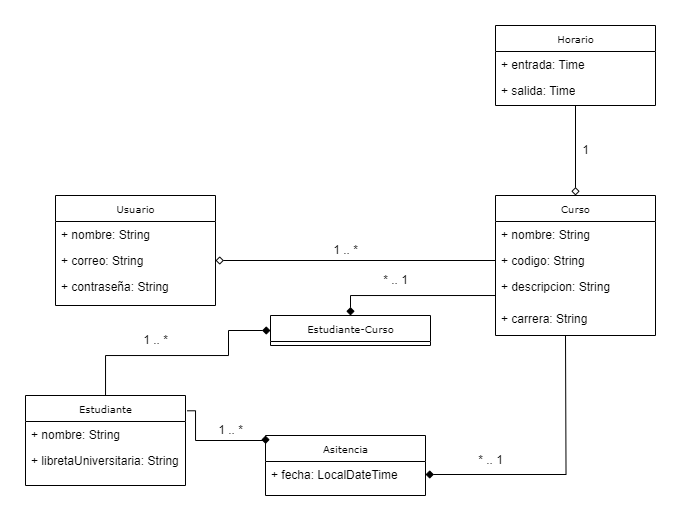

The diagram above was exported from draw.io. Its source (the exported page's mxGraphModel, read from the mxfile embedded in the PNG):
<mxGraphModel dx="961" dy="-577" grid="1" gridSize="10" guides="1" tooltips="1" connect="1" arrows="1" fold="1" page="1" pageScale="1" pageWidth="850" pageHeight="1100" background="none" math="0" shadow="0">
  <root>
    <mxCell id="0" />
    <mxCell id="1" parent="0" />
    <mxCell id="4SNNS_A-2L8r9xDXUHhf-1" value="Usuario" style="swimlane;html=1;fontStyle=0;childLayout=stackLayout;horizontal=1;startSize=26;fillColor=none;horizontalStack=0;resizeParent=1;resizeLast=0;collapsible=1;marginBottom=0;swimlaneFillColor=#ffffff;rounded=0;shadow=0;comic=0;labelBackgroundColor=none;strokeWidth=1;fontFamily=Verdana;fontSize=10;align=center;" vertex="1" parent="1">
      <mxGeometry x="130" y="1370" width="160" height="110" as="geometry" />
    </mxCell>
    <mxCell id="4SNNS_A-2L8r9xDXUHhf-2" value="+ nombre: String&amp;nbsp;" style="text;html=1;strokeColor=none;fillColor=none;align=left;verticalAlign=top;spacingLeft=4;spacingRight=4;whiteSpace=wrap;overflow=hidden;rotatable=0;points=[[0,0.5],[1,0.5]];portConstraint=eastwest;" vertex="1" parent="4SNNS_A-2L8r9xDXUHhf-1">
      <mxGeometry y="26" width="160" height="26" as="geometry" />
    </mxCell>
    <mxCell id="4SNNS_A-2L8r9xDXUHhf-3" value="+ correo: String&lt;br&gt;" style="text;html=1;strokeColor=none;fillColor=none;align=left;verticalAlign=top;spacingLeft=4;spacingRight=4;whiteSpace=wrap;overflow=hidden;rotatable=0;points=[[0,0.5],[1,0.5]];portConstraint=eastwest;" vertex="1" parent="4SNNS_A-2L8r9xDXUHhf-1">
      <mxGeometry y="52" width="160" height="26" as="geometry" />
    </mxCell>
    <mxCell id="4SNNS_A-2L8r9xDXUHhf-4" value="+ contraseña: String" style="text;html=1;strokeColor=none;fillColor=none;align=left;verticalAlign=top;spacingLeft=4;spacingRight=4;whiteSpace=wrap;overflow=hidden;rotatable=0;points=[[0,0.5],[1,0.5]];portConstraint=eastwest;" vertex="1" parent="4SNNS_A-2L8r9xDXUHhf-1">
      <mxGeometry y="78" width="160" height="26" as="geometry" />
    </mxCell>
    <mxCell id="4SNNS_A-2L8r9xDXUHhf-41" style="edgeStyle=orthogonalEdgeStyle;rounded=0;orthogonalLoop=1;jettySize=auto;html=1;entryX=0.5;entryY=1;entryDx=0;entryDy=0;startArrow=diamond;startFill=0;endArrow=none;endFill=0;" edge="1" parent="1" source="4SNNS_A-2L8r9xDXUHhf-8" target="4SNNS_A-2L8r9xDXUHhf-37">
      <mxGeometry relative="1" as="geometry" />
    </mxCell>
    <mxCell id="4SNNS_A-2L8r9xDXUHhf-8" value="Curso" style="swimlane;html=1;fontStyle=0;childLayout=stackLayout;horizontal=1;startSize=26;fillColor=none;horizontalStack=0;resizeParent=1;resizeLast=0;collapsible=1;marginBottom=0;swimlaneFillColor=#ffffff;rounded=0;shadow=0;comic=0;labelBackgroundColor=none;strokeWidth=1;fontFamily=Verdana;fontSize=10;align=center;" vertex="1" parent="1">
      <mxGeometry x="570" y="1370" width="160" height="140" as="geometry" />
    </mxCell>
    <mxCell id="4SNNS_A-2L8r9xDXUHhf-9" value="+ nombre: String&amp;nbsp;" style="text;html=1;strokeColor=none;fillColor=none;align=left;verticalAlign=top;spacingLeft=4;spacingRight=4;whiteSpace=wrap;overflow=hidden;rotatable=0;points=[[0,0.5],[1,0.5]];portConstraint=eastwest;" vertex="1" parent="4SNNS_A-2L8r9xDXUHhf-8">
      <mxGeometry y="26" width="160" height="26" as="geometry" />
    </mxCell>
    <mxCell id="4SNNS_A-2L8r9xDXUHhf-10" value="+ codigo: String" style="text;html=1;strokeColor=none;fillColor=none;align=left;verticalAlign=top;spacingLeft=4;spacingRight=4;whiteSpace=wrap;overflow=hidden;rotatable=0;points=[[0,0.5],[1,0.5]];portConstraint=eastwest;" vertex="1" parent="4SNNS_A-2L8r9xDXUHhf-8">
      <mxGeometry y="52" width="160" height="26" as="geometry" />
    </mxCell>
    <mxCell id="4SNNS_A-2L8r9xDXUHhf-11" value="+ descripcion: String" style="text;html=1;strokeColor=none;fillColor=none;align=left;verticalAlign=top;spacingLeft=4;spacingRight=4;whiteSpace=wrap;overflow=hidden;rotatable=0;points=[[0,0.5],[1,0.5]];portConstraint=eastwest;" vertex="1" parent="4SNNS_A-2L8r9xDXUHhf-8">
      <mxGeometry y="78" width="160" height="32" as="geometry" />
    </mxCell>
    <mxCell id="4SNNS_A-2L8r9xDXUHhf-12" value="+ carrera: String" style="text;html=1;strokeColor=none;fillColor=none;align=left;verticalAlign=top;spacingLeft=4;spacingRight=4;whiteSpace=wrap;overflow=hidden;rotatable=0;points=[[0,0.5],[1,0.5]];portConstraint=eastwest;" vertex="1" parent="4SNNS_A-2L8r9xDXUHhf-8">
      <mxGeometry y="110" width="160" height="26" as="geometry" />
    </mxCell>
    <mxCell id="4SNNS_A-2L8r9xDXUHhf-35" style="edgeStyle=orthogonalEdgeStyle;rounded=0;orthogonalLoop=1;jettySize=auto;html=1;entryX=0;entryY=0.5;entryDx=0;entryDy=0;endArrow=diamond;endFill=1;startArrow=none;startFill=0;" edge="1" parent="1" source="4SNNS_A-2L8r9xDXUHhf-13" target="4SNNS_A-2L8r9xDXUHhf-30">
      <mxGeometry relative="1" as="geometry">
        <Array as="points">
          <mxPoint x="180" y="1530" />
          <mxPoint x="303" y="1530" />
          <mxPoint x="303" y="1505" />
        </Array>
      </mxGeometry>
    </mxCell>
    <mxCell id="4SNNS_A-2L8r9xDXUHhf-13" value="Estudiante" style="swimlane;html=1;fontStyle=0;childLayout=stackLayout;horizontal=1;startSize=26;fillColor=none;horizontalStack=0;resizeParent=1;resizeLast=0;collapsible=1;marginBottom=0;swimlaneFillColor=#ffffff;rounded=0;shadow=0;comic=0;labelBackgroundColor=none;strokeWidth=1;fontFamily=Verdana;fontSize=10;align=center;" vertex="1" parent="1">
      <mxGeometry x="100" y="1570" width="160" height="90" as="geometry" />
    </mxCell>
    <mxCell id="4SNNS_A-2L8r9xDXUHhf-14" value="+ nombre: String" style="text;html=1;strokeColor=none;fillColor=none;align=left;verticalAlign=top;spacingLeft=4;spacingRight=4;whiteSpace=wrap;overflow=hidden;rotatable=0;points=[[0,0.5],[1,0.5]];portConstraint=eastwest;" vertex="1" parent="4SNNS_A-2L8r9xDXUHhf-13">
      <mxGeometry y="26" width="160" height="26" as="geometry" />
    </mxCell>
    <mxCell id="4SNNS_A-2L8r9xDXUHhf-15" value="+ libretaUniversitaria: String" style="text;html=1;strokeColor=none;fillColor=none;align=left;verticalAlign=top;spacingLeft=4;spacingRight=4;whiteSpace=wrap;overflow=hidden;rotatable=0;points=[[0,0.5],[1,0.5]];portConstraint=eastwest;" vertex="1" parent="4SNNS_A-2L8r9xDXUHhf-13">
      <mxGeometry y="52" width="160" height="26" as="geometry" />
    </mxCell>
    <mxCell id="4SNNS_A-2L8r9xDXUHhf-21" value="Asitencia" style="swimlane;html=1;fontStyle=0;childLayout=stackLayout;horizontal=1;startSize=26;fillColor=none;horizontalStack=0;resizeParent=1;resizeLast=0;collapsible=1;marginBottom=0;swimlaneFillColor=#ffffff;rounded=0;shadow=0;comic=0;labelBackgroundColor=none;strokeWidth=1;fontFamily=Verdana;fontSize=10;align=center;" vertex="1" parent="1">
      <mxGeometry x="340" y="1610" width="160" height="60" as="geometry" />
    </mxCell>
    <mxCell id="4SNNS_A-2L8r9xDXUHhf-26" style="edgeStyle=orthogonalEdgeStyle;rounded=0;orthogonalLoop=1;jettySize=auto;html=1;endArrow=none;endFill=0;startArrow=diamond;startFill=1;" edge="1" parent="4SNNS_A-2L8r9xDXUHhf-21" source="4SNNS_A-2L8r9xDXUHhf-22">
      <mxGeometry relative="1" as="geometry">
        <mxPoint x="300" y="-100" as="targetPoint" />
      </mxGeometry>
    </mxCell>
    <mxCell id="4SNNS_A-2L8r9xDXUHhf-22" value="+ fecha: LocalDateTime" style="text;html=1;strokeColor=none;fillColor=none;align=left;verticalAlign=top;spacingLeft=4;spacingRight=4;whiteSpace=wrap;overflow=hidden;rotatable=0;points=[[0,0.5],[1,0.5]];portConstraint=eastwest;" vertex="1" parent="4SNNS_A-2L8r9xDXUHhf-21">
      <mxGeometry y="26" width="160" height="26" as="geometry" />
    </mxCell>
    <mxCell id="4SNNS_A-2L8r9xDXUHhf-28" style="edgeStyle=orthogonalEdgeStyle;rounded=0;orthogonalLoop=1;jettySize=auto;html=1;entryX=0;entryY=0.5;entryDx=0;entryDy=0;endArrow=none;endFill=0;startArrow=diamond;startFill=0;" edge="1" parent="1" source="4SNNS_A-2L8r9xDXUHhf-3" target="4SNNS_A-2L8r9xDXUHhf-10">
      <mxGeometry relative="1" as="geometry" />
    </mxCell>
    <mxCell id="4SNNS_A-2L8r9xDXUHhf-27" style="edgeStyle=orthogonalEdgeStyle;rounded=0;orthogonalLoop=1;jettySize=auto;html=1;endArrow=none;endFill=0;startArrow=diamond;startFill=1;entryX=1.011;entryY=0.17;entryDx=0;entryDy=0;entryPerimeter=0;" edge="1" parent="1" target="4SNNS_A-2L8r9xDXUHhf-13">
      <mxGeometry relative="1" as="geometry">
        <mxPoint x="170" y="1590" as="targetPoint" />
        <mxPoint x="340" y="1610" as="sourcePoint" />
        <Array as="points">
          <mxPoint x="340" y="1615" />
          <mxPoint x="270" y="1615" />
          <mxPoint x="270" y="1585" />
        </Array>
      </mxGeometry>
    </mxCell>
    <mxCell id="4SNNS_A-2L8r9xDXUHhf-30" value="Estudiante-Curso" style="swimlane;html=1;fontStyle=0;childLayout=stackLayout;horizontal=1;startSize=26;fillColor=none;horizontalStack=0;resizeParent=1;resizeLast=0;collapsible=1;marginBottom=0;swimlaneFillColor=#ffffff;rounded=0;shadow=0;comic=0;labelBackgroundColor=none;strokeWidth=1;fontFamily=Verdana;fontSize=10;align=center;" vertex="1" parent="1">
      <mxGeometry x="345" y="1490" width="160" height="30" as="geometry" />
    </mxCell>
    <mxCell id="4SNNS_A-2L8r9xDXUHhf-36" style="edgeStyle=orthogonalEdgeStyle;rounded=0;orthogonalLoop=1;jettySize=auto;html=1;entryX=0;entryY=0.688;entryDx=0;entryDy=0;entryPerimeter=0;startArrow=diamond;startFill=1;endArrow=none;endFill=0;" edge="1" parent="1" source="4SNNS_A-2L8r9xDXUHhf-30" target="4SNNS_A-2L8r9xDXUHhf-11">
      <mxGeometry relative="1" as="geometry" />
    </mxCell>
    <mxCell id="4SNNS_A-2L8r9xDXUHhf-37" value="Horario" style="swimlane;html=1;fontStyle=0;childLayout=stackLayout;horizontal=1;startSize=26;fillColor=none;horizontalStack=0;resizeParent=1;resizeLast=0;collapsible=1;marginBottom=0;swimlaneFillColor=#ffffff;rounded=0;shadow=0;comic=0;labelBackgroundColor=none;strokeWidth=1;fontFamily=Verdana;fontSize=10;align=center;" vertex="1" parent="1">
      <mxGeometry x="570" y="1200" width="160" height="80" as="geometry" />
    </mxCell>
    <mxCell id="4SNNS_A-2L8r9xDXUHhf-38" value="+ entrada: Time" style="text;html=1;strokeColor=none;fillColor=none;align=left;verticalAlign=top;spacingLeft=4;spacingRight=4;whiteSpace=wrap;overflow=hidden;rotatable=0;points=[[0,0.5],[1,0.5]];portConstraint=eastwest;" vertex="1" parent="4SNNS_A-2L8r9xDXUHhf-37">
      <mxGeometry y="26" width="160" height="26" as="geometry" />
    </mxCell>
    <mxCell id="4SNNS_A-2L8r9xDXUHhf-39" value="+ salida: Time" style="text;html=1;strokeColor=none;fillColor=none;align=left;verticalAlign=top;spacingLeft=4;spacingRight=4;whiteSpace=wrap;overflow=hidden;rotatable=0;points=[[0,0.5],[1,0.5]];portConstraint=eastwest;" vertex="1" parent="4SNNS_A-2L8r9xDXUHhf-37">
      <mxGeometry y="52" width="160" height="26" as="geometry" />
    </mxCell>
    <mxCell id="4SNNS_A-2L8r9xDXUHhf-42" value="1" style="text;html=1;align=center;verticalAlign=middle;resizable=0;points=[];autosize=1;strokeColor=none;fillColor=none;" vertex="1" parent="1">
      <mxGeometry x="645" y="1310" width="30" height="30" as="geometry" />
    </mxCell>
    <mxCell id="4SNNS_A-2L8r9xDXUHhf-43" value="1 .. *" style="text;html=1;align=center;verticalAlign=middle;resizable=0;points=[];autosize=1;strokeColor=none;fillColor=none;" vertex="1" parent="1">
      <mxGeometry x="395" y="1410" width="50" height="30" as="geometry" />
    </mxCell>
    <mxCell id="4SNNS_A-2L8r9xDXUHhf-44" value="* .. 1" style="text;html=1;align=center;verticalAlign=middle;resizable=0;points=[];autosize=1;strokeColor=none;fillColor=none;" vertex="1" parent="1">
      <mxGeometry x="445" y="1440" width="50" height="30" as="geometry" />
    </mxCell>
    <mxCell id="4SNNS_A-2L8r9xDXUHhf-45" value="1 .. *" style="text;html=1;align=center;verticalAlign=middle;resizable=0;points=[];autosize=1;strokeColor=none;fillColor=none;" vertex="1" parent="1">
      <mxGeometry x="205" y="1500" width="50" height="30" as="geometry" />
    </mxCell>
    <mxCell id="4SNNS_A-2L8r9xDXUHhf-46" value="1 .. *" style="text;html=1;align=center;verticalAlign=middle;resizable=0;points=[];autosize=1;strokeColor=none;fillColor=none;" vertex="1" parent="1">
      <mxGeometry x="280" y="1590" width="50" height="30" as="geometry" />
    </mxCell>
    <mxCell id="4SNNS_A-2L8r9xDXUHhf-47" value="* .. 1" style="text;html=1;align=center;verticalAlign=middle;resizable=0;points=[];autosize=1;strokeColor=none;fillColor=none;" vertex="1" parent="1">
      <mxGeometry x="540" y="1620" width="50" height="30" as="geometry" />
    </mxCell>
  </root>
</mxGraphModel>